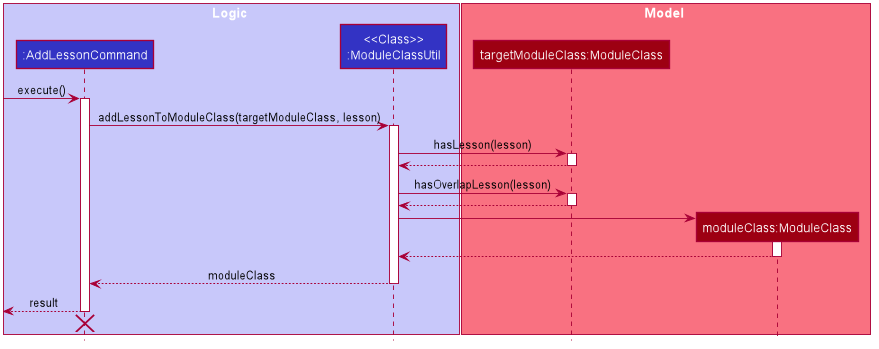

The diagram above was rendered by PlantUML. Its source (embedded in the PNG):
@startuml








skinparam BackgroundColor #FFFFFFF

skinparam Shadowing false

skinparam Class {
    FontColor #FFFFFF
    BorderThickness 1
    BorderColor #FFFFFF
    StereotypeFontColor #FFFFFF
    FontName Arial
}

skinparam Actor {
    BorderColor #000000
    Color #000000
    FontName Arial
}

skinparam Sequence {
    MessageAlign center
    BoxFontSize 15
    BoxPadding 0
    BoxFontColor #FFFFFF
    FontName Arial
}

skinparam Participant {
    FontColor #FFFFFFF
    Padding 20
}

skinparam MinClassWidth 50
skinparam ParticipantPadding 10
skinparam Shadowing false
skinparam DefaultTextAlignment center
skinparam packageStyle Rectangle

hide footbox
hide members
hide circle

box Logic #C8C8FA
participant ":AddLessonCommand" as AddLessonCommand #3333C4
participant "<<Class>>\n:ModuleClassUtil" as ModuleClassUtil #3333C4
end box

box Model #F97181
participant "targetModuleClass:ModuleClass" as ModuleClass #9D0012
participant "moduleClass:ModuleClass" as NewModuleClass #9D0012
end box

[-> AddLessonCommand : execute()
activate AddLessonCommand

AddLessonCommand -> ModuleClassUtil : addLessonToModuleClass(targetModuleClass, lesson)
activate ModuleClassUtil

ModuleClassUtil -> ModuleClass : hasLesson(lesson)
activate ModuleClass
ModuleClass --> ModuleClassUtil
deactivate ModuleClass

ModuleClassUtil -> ModuleClass : hasOverlapLesson(lesson)
activate ModuleClass
ModuleClass --> ModuleClassUtil
deactivate ModuleClass

create NewModuleClass
ModuleClassUtil -> NewModuleClass
activate NewModuleClass
NewModuleClass --> ModuleClassUtil
deactivate NewModuleClass

ModuleClassUtil --> AddLessonCommand : moduleClass

deactivate ModuleClassUtil

[<-- AddLessonCommand : result
deactivate AddLessonCommand

[<-[hidden]- AddLessonCommand
destroy AddLessonCommand

@enduml